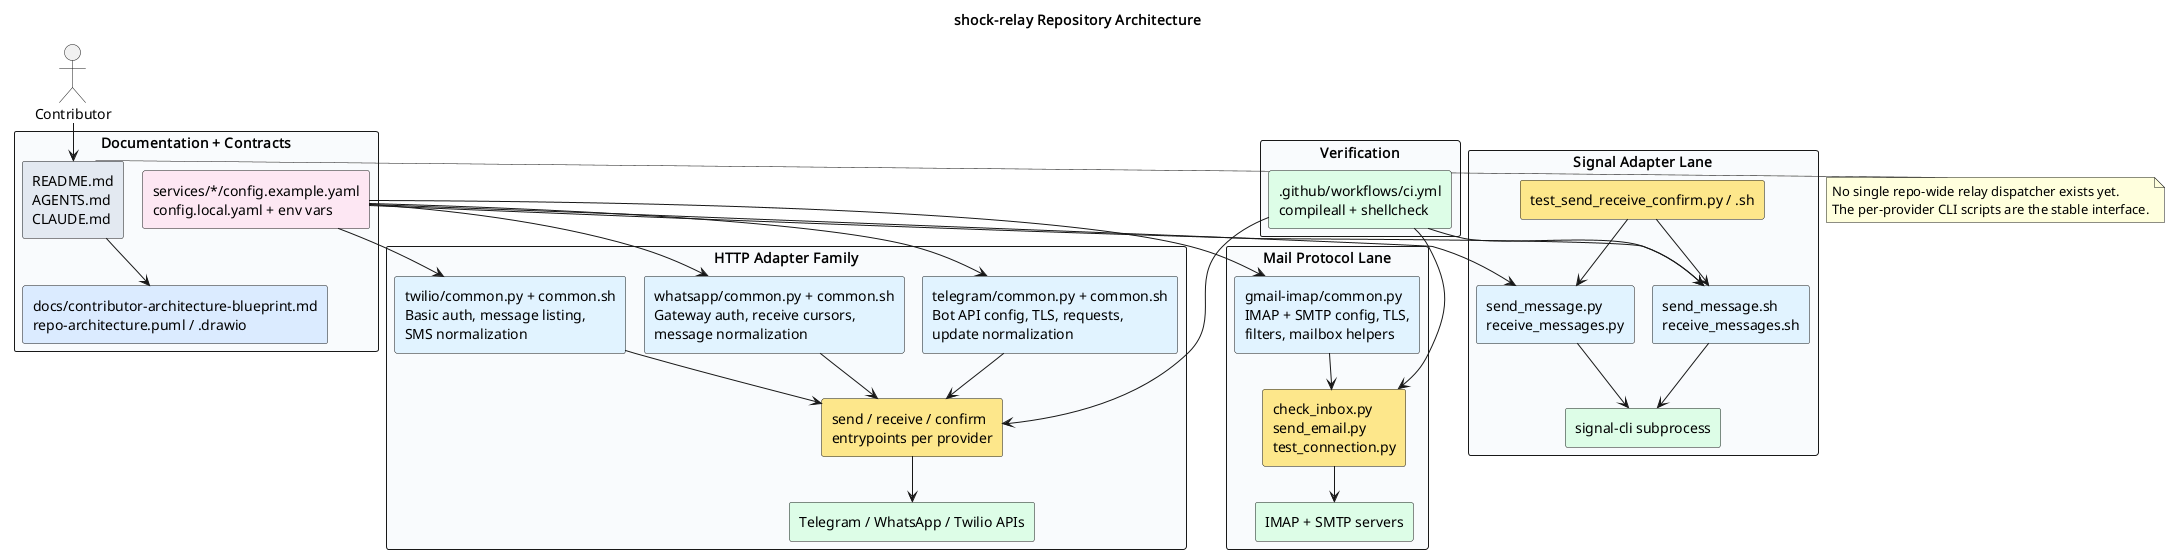

The diagram above was rendered by PlantUML. Its source (embedded in the PNG):
@startuml
!pragma layout smetana
title shock-relay Repository Architecture
skinparam shadowing false
skinparam defaultFontName Monospace
skinparam packageStyle rectangle

actor Contributor as contributor

package "Documentation + Contracts" #F8FAFC {
  rectangle "README.md\nAGENTS.md\nCLAUDE.md" as docs #E2E8F0
  rectangle "docs/contributor-architecture-blueprint.md\nrepo-architecture.puml / .drawio" as archdocs #DBEAFE
  rectangle "services/*/config.example.yaml\nconfig.local.yaml + env vars" as config #FCE7F3
}

package "Signal Adapter Lane" #F8FAFC {
  rectangle "send_message.py\nreceive_messages.py" as signal_py #E0F2FE
  rectangle "send_message.sh\nreceive_messages.sh" as signal_sh #E0F2FE
  rectangle "test_send_receive_confirm.py / .sh" as signal_test #FDE68A
  rectangle "signal-cli subprocess" as signal_cli #DCFCE7
}

package "HTTP Adapter Family" #F8FAFC {
  rectangle "telegram/common.py + common.sh\nBot API config, TLS, requests,\nupdate normalization" as telegram #E0F2FE
  rectangle "whatsapp/common.py + common.sh\nGateway auth, receive cursors,\nmessage normalization" as whatsapp #E0F2FE
  rectangle "twilio/common.py + common.sh\nBasic auth, message listing,\nSMS normalization" as twilio #E0F2FE
  rectangle "send / receive / confirm\nentrypoints per provider" as http_entrypoints #FDE68A
  rectangle "Telegram / WhatsApp / Twilio APIs" as http_apis #DCFCE7
}

package "Mail Protocol Lane" #F8FAFC {
  rectangle "gmail-imap/common.py\nIMAP + SMTP config, TLS,\nfilters, mailbox helpers" as gmail_common #E0F2FE
  rectangle "check_inbox.py\nsend_email.py\ntest_connection.py" as gmail_scripts #FDE68A
  rectangle "IMAP + SMTP servers" as mail_servers #DCFCE7
}

package "Verification" #F8FAFC {
  rectangle ".github/workflows/ci.yml\ncompileall + shellcheck" as ci #DCFCE7
}

contributor --> docs
docs --> archdocs
config --> signal_py
config --> signal_sh
config --> telegram
config --> whatsapp
config --> twilio
config --> gmail_common

signal_py --> signal_cli
signal_sh --> signal_cli
signal_test --> signal_py
signal_test --> signal_sh

telegram --> http_entrypoints
whatsapp --> http_entrypoints
twilio --> http_entrypoints
http_entrypoints --> http_apis

gmail_common --> gmail_scripts
gmail_scripts --> mail_servers

ci --> signal_sh
ci --> http_entrypoints
ci --> gmail_scripts

note right of docs
  No single repo-wide relay dispatcher exists yet.
  The per-provider CLI scripts are the stable interface.
end note
@enduml